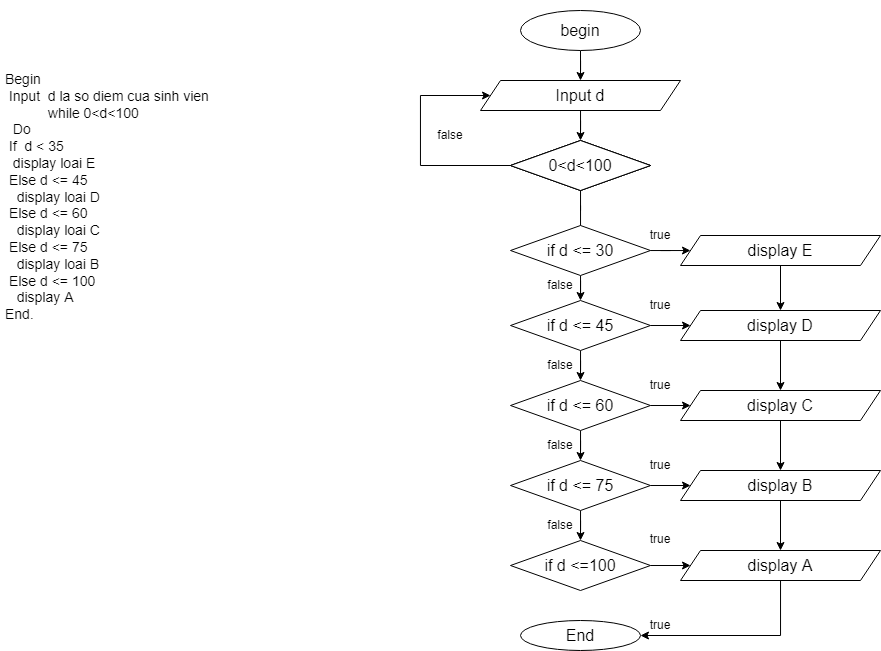

The diagram above was exported from draw.io. Its source (the exported page's mxGraphModel, read from the mxfile embedded in the PNG):
<mxGraphModel dx="903" dy="497" grid="1" gridSize="10" guides="1" tooltips="1" connect="1" arrows="1" fold="1" page="1" pageScale="1" pageWidth="827" pageHeight="1169" math="0" shadow="0">
  <root>
    <mxCell id="0" />
    <mxCell id="1" parent="0" />
    <mxCell id="t4HOc1-bMYZ-dkeUWs0f-3" value="&lt;h1&gt;&lt;br&gt;&lt;/h1&gt;&lt;div&gt;Begin&lt;/div&gt;&lt;div&gt;&amp;nbsp;Input&amp;nbsp; d la so diem cua sinh vien&lt;/div&gt;&lt;div&gt;&amp;nbsp; &amp;nbsp; &amp;nbsp; &amp;nbsp; &amp;nbsp; &amp;nbsp;while 0&amp;lt;d&amp;lt;100&lt;/div&gt;&lt;div&gt;&amp;nbsp; Do&lt;/div&gt;&lt;div&gt;&lt;span style=&quot;background-color: initial;&quot;&gt;&amp;nbsp;If&amp;nbsp; d &amp;lt; 35&lt;/span&gt;&lt;/div&gt;&lt;div&gt;&lt;span style=&quot;background-color: initial;&quot;&gt;&amp;nbsp; display loai E&lt;/span&gt;&lt;/div&gt;&lt;div&gt;&lt;span style=&quot;background-color: initial;&quot;&gt;&amp;nbsp;Else d &amp;lt;= 45&amp;nbsp;&lt;/span&gt;&lt;/div&gt;&lt;div&gt;&lt;span style=&quot;background-color: initial;&quot;&gt;&amp;nbsp; &amp;nbsp;display loai D&lt;/span&gt;&lt;/div&gt;&lt;div&gt;&lt;span style=&quot;background-color: initial;&quot;&gt;&amp;nbsp;Else d &amp;lt;= 60&lt;/span&gt;&lt;/div&gt;&lt;div&gt;&lt;span style=&quot;background-color: initial;&quot;&gt;&amp;nbsp; &amp;nbsp;display loai C&lt;/span&gt;&lt;/div&gt;&lt;div&gt;&lt;span style=&quot;background-color: initial;&quot;&gt;&amp;nbsp;Else d &amp;lt;= 75&lt;/span&gt;&lt;/div&gt;&lt;div&gt;&lt;span style=&quot;background-color: initial;&quot;&gt;&amp;nbsp; &amp;nbsp;display loai B&lt;/span&gt;&lt;/div&gt;&lt;div&gt;&lt;span style=&quot;background-color: initial;&quot;&gt;&amp;nbsp;Else d &amp;lt;= 100&lt;/span&gt;&lt;/div&gt;&lt;div&gt;&lt;span style=&quot;background-color: initial;&quot;&gt;&amp;nbsp; &amp;nbsp;display A&lt;/span&gt;&lt;/div&gt;&lt;div&gt;&lt;span style=&quot;background-color: initial;&quot;&gt;End.&lt;/span&gt;&lt;/div&gt;&lt;div&gt;&lt;span style=&quot;background-color: initial;&quot;&gt;&amp;nbsp; &amp;nbsp; &amp;nbsp; &amp;nbsp; &amp;nbsp;&lt;/span&gt;&lt;/div&gt;&lt;div&gt;&amp;nbsp;&amp;nbsp;&lt;/div&gt;" style="text;html=1;strokeColor=none;fillColor=none;spacing=5;spacingTop=-20;whiteSpace=wrap;overflow=hidden;rounded=0;fontSize=14;" parent="1" vertex="1">
      <mxGeometry x="20" y="70" width="340" height="480" as="geometry" />
    </mxCell>
    <mxCell id="Ba-AqFmYF5ZbXg2P8G3p-45" style="edgeStyle=orthogonalEdgeStyle;rounded=0;orthogonalLoop=1;jettySize=auto;html=1;entryX=0.5;entryY=0;entryDx=0;entryDy=0;" edge="1" parent="1" source="3kBScFDe3Q2CO_5nGzvF-3" target="Ba-AqFmYF5ZbXg2P8G3p-13">
      <mxGeometry relative="1" as="geometry" />
    </mxCell>
    <mxCell id="3kBScFDe3Q2CO_5nGzvF-3" value="Input d" style="shape=parallelogram;perimeter=parallelogramPerimeter;whiteSpace=wrap;html=1;fixedSize=1;fontSize=16;" parent="1" vertex="1">
      <mxGeometry x="500" y="140" width="200" height="30" as="geometry" />
    </mxCell>
    <mxCell id="Ba-AqFmYF5ZbXg2P8G3p-44" style="edgeStyle=orthogonalEdgeStyle;rounded=0;orthogonalLoop=1;jettySize=auto;html=1;entryX=0.5;entryY=0;entryDx=0;entryDy=0;" edge="1" parent="1" source="3kBScFDe3Q2CO_5nGzvF-1" target="3kBScFDe3Q2CO_5nGzvF-3">
      <mxGeometry relative="1" as="geometry">
        <mxPoint x="600" y="130" as="targetPoint" />
        <Array as="points" />
      </mxGeometry>
    </mxCell>
    <mxCell id="3kBScFDe3Q2CO_5nGzvF-1" value="begin" style="ellipse;whiteSpace=wrap;html=1;fontSize=16;" parent="1" vertex="1">
      <mxGeometry x="540" y="70" width="120" height="40" as="geometry" />
    </mxCell>
    <mxCell id="dkSEZDvjxp54G03jw6Fb-2" value="if d &amp;lt; 35" style="rhombus;whiteSpace=wrap;html=1;fontSize=16;" parent="1" vertex="1">
      <mxGeometry x="530" y="200" width="140" height="50" as="geometry" />
    </mxCell>
    <mxCell id="Ba-AqFmYF5ZbXg2P8G3p-55" style="edgeStyle=orthogonalEdgeStyle;rounded=0;orthogonalLoop=1;jettySize=auto;html=1;entryX=0.5;entryY=0;entryDx=0;entryDy=0;" edge="1" parent="1" source="nC2ZQ_ye7_zN7d7352RP-6" target="Ba-AqFmYF5ZbXg2P8G3p-24">
      <mxGeometry relative="1" as="geometry" />
    </mxCell>
    <mxCell id="Ba-AqFmYF5ZbXg2P8G3p-67" style="edgeStyle=orthogonalEdgeStyle;rounded=0;orthogonalLoop=1;jettySize=auto;html=1;entryX=0;entryY=0.5;entryDx=0;entryDy=0;" edge="1" parent="1" source="nC2ZQ_ye7_zN7d7352RP-6" target="Ba-AqFmYF5ZbXg2P8G3p-32">
      <mxGeometry relative="1" as="geometry" />
    </mxCell>
    <mxCell id="nC2ZQ_ye7_zN7d7352RP-6" value="if d &amp;lt;= 75" style="rhombus;whiteSpace=wrap;html=1;fontSize=16;" parent="1" vertex="1">
      <mxGeometry x="530" y="520" width="140" height="50" as="geometry" />
    </mxCell>
    <mxCell id="Ba-AqFmYF5ZbXg2P8G3p-54" style="edgeStyle=orthogonalEdgeStyle;rounded=0;orthogonalLoop=1;jettySize=auto;html=1;entryX=0.5;entryY=0;entryDx=0;entryDy=0;" edge="1" parent="1" source="nC2ZQ_ye7_zN7d7352RP-9" target="nC2ZQ_ye7_zN7d7352RP-6">
      <mxGeometry relative="1" as="geometry" />
    </mxCell>
    <mxCell id="Ba-AqFmYF5ZbXg2P8G3p-66" style="edgeStyle=orthogonalEdgeStyle;rounded=0;orthogonalLoop=1;jettySize=auto;html=1;entryX=0;entryY=0.5;entryDx=0;entryDy=0;" edge="1" parent="1" source="nC2ZQ_ye7_zN7d7352RP-9" target="Ba-AqFmYF5ZbXg2P8G3p-31">
      <mxGeometry relative="1" as="geometry" />
    </mxCell>
    <mxCell id="nC2ZQ_ye7_zN7d7352RP-9" value="if d &amp;lt;= 60" style="rhombus;whiteSpace=wrap;html=1;fontSize=16;" parent="1" vertex="1">
      <mxGeometry x="530" y="440" width="140" height="50" as="geometry" />
    </mxCell>
    <mxCell id="Ba-AqFmYF5ZbXg2P8G3p-82" style="edgeStyle=orthogonalEdgeStyle;rounded=0;orthogonalLoop=1;jettySize=auto;html=1;entryX=1;entryY=0.5;entryDx=0;entryDy=0;" edge="1" parent="1" source="nC2ZQ_ye7_zN7d7352RP-16" target="nC2ZQ_ye7_zN7d7352RP-17">
      <mxGeometry relative="1" as="geometry">
        <mxPoint x="800" y="710" as="targetPoint" />
        <Array as="points">
          <mxPoint x="800" y="695" />
        </Array>
      </mxGeometry>
    </mxCell>
    <mxCell id="nC2ZQ_ye7_zN7d7352RP-16" value="display A" style="shape=parallelogram;perimeter=parallelogramPerimeter;whiteSpace=wrap;html=1;fixedSize=1;fontSize=16;" parent="1" vertex="1">
      <mxGeometry x="700" y="610" width="200" height="30" as="geometry" />
    </mxCell>
    <mxCell id="nC2ZQ_ye7_zN7d7352RP-17" value="End" style="ellipse;whiteSpace=wrap;html=1;fontSize=16;" parent="1" vertex="1">
      <mxGeometry x="540" y="680" width="120" height="30" as="geometry" />
    </mxCell>
    <mxCell id="Ba-AqFmYF5ZbXg2P8G3p-3" style="edgeStyle=orthogonalEdgeStyle;rounded=0;orthogonalLoop=1;jettySize=auto;html=1;exitX=0.5;exitY=1;exitDx=0;exitDy=0;" edge="1" parent="1" source="3kBScFDe3Q2CO_5nGzvF-3" target="3kBScFDe3Q2CO_5nGzvF-3">
      <mxGeometry relative="1" as="geometry" />
    </mxCell>
    <mxCell id="Ba-AqFmYF5ZbXg2P8G3p-12" value="if d &amp;lt; 35" style="rhombus;whiteSpace=wrap;html=1;fontSize=16;" vertex="1" parent="1">
      <mxGeometry x="530" y="200" width="140" height="50" as="geometry" />
    </mxCell>
    <mxCell id="Ba-AqFmYF5ZbXg2P8G3p-57" style="edgeStyle=orthogonalEdgeStyle;rounded=0;orthogonalLoop=1;jettySize=auto;html=1;entryX=0;entryY=0.5;entryDx=0;entryDy=0;" edge="1" parent="1" source="Ba-AqFmYF5ZbXg2P8G3p-13" target="3kBScFDe3Q2CO_5nGzvF-3">
      <mxGeometry relative="1" as="geometry">
        <mxPoint x="440" y="140" as="targetPoint" />
        <Array as="points">
          <mxPoint x="440" y="225" />
          <mxPoint x="440" y="155" />
        </Array>
      </mxGeometry>
    </mxCell>
    <mxCell id="Ba-AqFmYF5ZbXg2P8G3p-13" value="0&amp;lt;d&amp;lt;100&lt;br&gt;" style="rhombus;whiteSpace=wrap;html=1;fontSize=16;" vertex="1" parent="1">
      <mxGeometry x="530" y="200" width="140" height="50" as="geometry" />
    </mxCell>
    <mxCell id="Ba-AqFmYF5ZbXg2P8G3p-53" style="edgeStyle=orthogonalEdgeStyle;rounded=0;orthogonalLoop=1;jettySize=auto;html=1;entryX=0.5;entryY=0;entryDx=0;entryDy=0;" edge="1" parent="1" source="Ba-AqFmYF5ZbXg2P8G3p-15" target="nC2ZQ_ye7_zN7d7352RP-9">
      <mxGeometry relative="1" as="geometry" />
    </mxCell>
    <mxCell id="Ba-AqFmYF5ZbXg2P8G3p-62" style="edgeStyle=orthogonalEdgeStyle;rounded=0;orthogonalLoop=1;jettySize=auto;html=1;entryX=0;entryY=0.5;entryDx=0;entryDy=0;" edge="1" parent="1" source="Ba-AqFmYF5ZbXg2P8G3p-15" target="Ba-AqFmYF5ZbXg2P8G3p-27">
      <mxGeometry relative="1" as="geometry">
        <mxPoint x="690" y="385" as="targetPoint" />
      </mxGeometry>
    </mxCell>
    <mxCell id="Ba-AqFmYF5ZbXg2P8G3p-15" value="if d &amp;lt;= 45" style="rhombus;whiteSpace=wrap;html=1;fontSize=16;" vertex="1" parent="1">
      <mxGeometry x="530" y="360" width="140" height="50" as="geometry" />
    </mxCell>
    <mxCell id="Ba-AqFmYF5ZbXg2P8G3p-70" style="edgeStyle=orthogonalEdgeStyle;rounded=0;orthogonalLoop=1;jettySize=auto;html=1;" edge="1" parent="1" source="Ba-AqFmYF5ZbXg2P8G3p-24" target="nC2ZQ_ye7_zN7d7352RP-16">
      <mxGeometry relative="1" as="geometry" />
    </mxCell>
    <mxCell id="Ba-AqFmYF5ZbXg2P8G3p-24" value="if d &amp;lt;=100" style="rhombus;whiteSpace=wrap;html=1;fontSize=16;" vertex="1" parent="1">
      <mxGeometry x="530" y="600" width="140" height="50" as="geometry" />
    </mxCell>
    <mxCell id="Ba-AqFmYF5ZbXg2P8G3p-73" style="edgeStyle=orthogonalEdgeStyle;rounded=0;orthogonalLoop=1;jettySize=auto;html=1;entryX=0.5;entryY=0;entryDx=0;entryDy=0;" edge="1" parent="1" source="Ba-AqFmYF5ZbXg2P8G3p-27" target="Ba-AqFmYF5ZbXg2P8G3p-31">
      <mxGeometry relative="1" as="geometry" />
    </mxCell>
    <mxCell id="Ba-AqFmYF5ZbXg2P8G3p-27" value="display D" style="shape=parallelogram;perimeter=parallelogramPerimeter;whiteSpace=wrap;html=1;fixedSize=1;fontSize=16;" vertex="1" parent="1">
      <mxGeometry x="700" y="370" width="200" height="30" as="geometry" />
    </mxCell>
    <mxCell id="Ba-AqFmYF5ZbXg2P8G3p-71" style="edgeStyle=orthogonalEdgeStyle;rounded=0;orthogonalLoop=1;jettySize=auto;html=1;entryX=0.5;entryY=0;entryDx=0;entryDy=0;" edge="1" parent="1" source="Ba-AqFmYF5ZbXg2P8G3p-29" target="Ba-AqFmYF5ZbXg2P8G3p-27">
      <mxGeometry relative="1" as="geometry" />
    </mxCell>
    <mxCell id="Ba-AqFmYF5ZbXg2P8G3p-29" value="display E" style="shape=parallelogram;perimeter=parallelogramPerimeter;whiteSpace=wrap;html=1;fixedSize=1;fontSize=16;" vertex="1" parent="1">
      <mxGeometry x="700" y="295" width="200" height="30" as="geometry" />
    </mxCell>
    <mxCell id="Ba-AqFmYF5ZbXg2P8G3p-76" style="edgeStyle=orthogonalEdgeStyle;rounded=0;orthogonalLoop=1;jettySize=auto;html=1;entryX=0.5;entryY=0;entryDx=0;entryDy=0;" edge="1" parent="1" source="Ba-AqFmYF5ZbXg2P8G3p-31" target="Ba-AqFmYF5ZbXg2P8G3p-32">
      <mxGeometry relative="1" as="geometry" />
    </mxCell>
    <mxCell id="Ba-AqFmYF5ZbXg2P8G3p-31" value="display C" style="shape=parallelogram;perimeter=parallelogramPerimeter;whiteSpace=wrap;html=1;fixedSize=1;fontSize=16;" vertex="1" parent="1">
      <mxGeometry x="700" y="450" width="200" height="30" as="geometry" />
    </mxCell>
    <mxCell id="Ba-AqFmYF5ZbXg2P8G3p-81" style="edgeStyle=orthogonalEdgeStyle;rounded=0;orthogonalLoop=1;jettySize=auto;html=1;entryX=0.5;entryY=0;entryDx=0;entryDy=0;" edge="1" parent="1" source="Ba-AqFmYF5ZbXg2P8G3p-32" target="nC2ZQ_ye7_zN7d7352RP-16">
      <mxGeometry relative="1" as="geometry" />
    </mxCell>
    <mxCell id="Ba-AqFmYF5ZbXg2P8G3p-32" value="display B" style="shape=parallelogram;perimeter=parallelogramPerimeter;whiteSpace=wrap;html=1;fixedSize=1;fontSize=16;" vertex="1" parent="1">
      <mxGeometry x="700" y="530" width="200" height="30" as="geometry" />
    </mxCell>
    <mxCell id="Ba-AqFmYF5ZbXg2P8G3p-46" style="edgeStyle=orthogonalEdgeStyle;rounded=0;orthogonalLoop=1;jettySize=auto;html=1;entryX=0.5;entryY=0;entryDx=0;entryDy=0;" edge="1" parent="1" source="Ba-AqFmYF5ZbXg2P8G3p-18" target="Ba-AqFmYF5ZbXg2P8G3p-15">
      <mxGeometry relative="1" as="geometry" />
    </mxCell>
    <mxCell id="Ba-AqFmYF5ZbXg2P8G3p-60" style="edgeStyle=orthogonalEdgeStyle;rounded=0;orthogonalLoop=1;jettySize=auto;html=1;" edge="1" parent="1" source="Ba-AqFmYF5ZbXg2P8G3p-18" target="Ba-AqFmYF5ZbXg2P8G3p-29">
      <mxGeometry relative="1" as="geometry" />
    </mxCell>
    <mxCell id="Ba-AqFmYF5ZbXg2P8G3p-18" value="if d &amp;lt;= 30" style="rhombus;whiteSpace=wrap;html=1;fontSize=16;" vertex="1" parent="1">
      <mxGeometry x="530" y="285" width="140" height="50" as="geometry" />
    </mxCell>
    <mxCell id="Ba-AqFmYF5ZbXg2P8G3p-36" value="" style="edgeStyle=orthogonalEdgeStyle;rounded=0;orthogonalLoop=1;jettySize=auto;html=1;fontSize=16;endArrow=none;" edge="1" parent="1" source="dkSEZDvjxp54G03jw6Fb-2" target="Ba-AqFmYF5ZbXg2P8G3p-18">
      <mxGeometry relative="1" as="geometry">
        <mxPoint x="600" y="320" as="targetPoint" />
        <mxPoint x="600" y="250" as="sourcePoint" />
      </mxGeometry>
    </mxCell>
    <mxCell id="Ba-AqFmYF5ZbXg2P8G3p-83" value="false" style="text;html=1;strokeColor=none;fillColor=none;align=center;verticalAlign=middle;whiteSpace=wrap;rounded=0;" vertex="1" parent="1">
      <mxGeometry x="440" y="180" width="60" height="30" as="geometry" />
    </mxCell>
    <mxCell id="Ba-AqFmYF5ZbXg2P8G3p-84" value="true" style="text;html=1;strokeColor=none;fillColor=none;align=center;verticalAlign=middle;whiteSpace=wrap;rounded=0;" vertex="1" parent="1">
      <mxGeometry x="650" y="280" width="60" height="30" as="geometry" />
    </mxCell>
    <mxCell id="Ba-AqFmYF5ZbXg2P8G3p-85" value="true" style="text;html=1;strokeColor=none;fillColor=none;align=center;verticalAlign=middle;whiteSpace=wrap;rounded=0;" vertex="1" parent="1">
      <mxGeometry x="650" y="510" width="60" height="30" as="geometry" />
    </mxCell>
    <mxCell id="Ba-AqFmYF5ZbXg2P8G3p-86" value="true" style="text;html=1;strokeColor=none;fillColor=none;align=center;verticalAlign=middle;whiteSpace=wrap;rounded=0;" vertex="1" parent="1">
      <mxGeometry x="650" y="584" width="60" height="30" as="geometry" />
    </mxCell>
    <mxCell id="Ba-AqFmYF5ZbXg2P8G3p-87" value="true" style="text;html=1;strokeColor=none;fillColor=none;align=center;verticalAlign=middle;whiteSpace=wrap;rounded=0;" vertex="1" parent="1">
      <mxGeometry x="650" y="430" width="60" height="30" as="geometry" />
    </mxCell>
    <mxCell id="Ba-AqFmYF5ZbXg2P8G3p-88" value="true" style="text;html=1;strokeColor=none;fillColor=none;align=center;verticalAlign=middle;whiteSpace=wrap;rounded=0;" vertex="1" parent="1">
      <mxGeometry x="650" y="350" width="60" height="30" as="geometry" />
    </mxCell>
    <mxCell id="Ba-AqFmYF5ZbXg2P8G3p-89" value="true" style="text;html=1;strokeColor=none;fillColor=none;align=center;verticalAlign=middle;whiteSpace=wrap;rounded=0;" vertex="1" parent="1">
      <mxGeometry x="650" y="670" width="60" height="30" as="geometry" />
    </mxCell>
    <mxCell id="Ba-AqFmYF5ZbXg2P8G3p-90" value="false" style="text;html=1;strokeColor=none;fillColor=none;align=center;verticalAlign=middle;whiteSpace=wrap;rounded=0;" vertex="1" parent="1">
      <mxGeometry x="550" y="330" width="60" height="30" as="geometry" />
    </mxCell>
    <mxCell id="Ba-AqFmYF5ZbXg2P8G3p-93" value="false" style="text;html=1;strokeColor=none;fillColor=none;align=center;verticalAlign=middle;whiteSpace=wrap;rounded=0;" vertex="1" parent="1">
      <mxGeometry x="550" y="570" width="60" height="30" as="geometry" />
    </mxCell>
    <mxCell id="Ba-AqFmYF5ZbXg2P8G3p-94" value="false" style="text;html=1;strokeColor=none;fillColor=none;align=center;verticalAlign=middle;whiteSpace=wrap;rounded=0;" vertex="1" parent="1">
      <mxGeometry x="550" y="490" width="60" height="30" as="geometry" />
    </mxCell>
    <mxCell id="Ba-AqFmYF5ZbXg2P8G3p-95" value="false" style="text;html=1;strokeColor=none;fillColor=none;align=center;verticalAlign=middle;whiteSpace=wrap;rounded=0;" vertex="1" parent="1">
      <mxGeometry x="550" y="410" width="60" height="30" as="geometry" />
    </mxCell>
  </root>
</mxGraphModel>